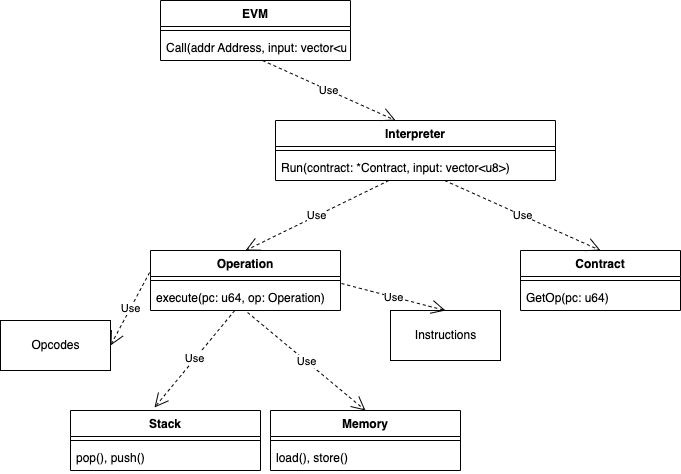

The diagram above was exported from draw.io. Its source (the exported page's mxGraphModel, read from the mxfile embedded in the PNG):
<mxGraphModel dx="1095" dy="943" grid="1" gridSize="10" guides="1" tooltips="1" connect="1" arrows="1" fold="1" page="1" pageScale="1" pageWidth="1169" pageHeight="827" math="0" shadow="0">
  <root>
    <mxCell id="0" />
    <mxCell id="1" parent="0" />
    <mxCell id="NJsA5Y4vg-bd1sTvKU4w-1" value="EVM" style="swimlane;fontStyle=1;align=center;verticalAlign=top;childLayout=stackLayout;horizontal=1;startSize=26;horizontalStack=0;resizeParent=1;resizeParentMax=0;resizeLast=0;collapsible=1;marginBottom=0;" vertex="1" parent="1">
      <mxGeometry x="440" y="190" width="190" height="60" as="geometry" />
    </mxCell>
    <mxCell id="NJsA5Y4vg-bd1sTvKU4w-3" value="" style="line;strokeWidth=1;fillColor=none;align=left;verticalAlign=middle;spacingTop=-1;spacingLeft=3;spacingRight=3;rotatable=0;labelPosition=right;points=[];portConstraint=eastwest;strokeColor=inherit;" vertex="1" parent="NJsA5Y4vg-bd1sTvKU4w-1">
      <mxGeometry y="26" width="190" height="8" as="geometry" />
    </mxCell>
    <mxCell id="NJsA5Y4vg-bd1sTvKU4w-4" value="Call(addr Address, input: vector&lt;u8&gt;) " style="text;strokeColor=none;fillColor=none;align=left;verticalAlign=top;spacingLeft=4;spacingRight=4;overflow=hidden;rotatable=0;points=[[0,0.5],[1,0.5]];portConstraint=eastwest;" vertex="1" parent="NJsA5Y4vg-bd1sTvKU4w-1">
      <mxGeometry y="34" width="190" height="26" as="geometry" />
    </mxCell>
    <mxCell id="NJsA5Y4vg-bd1sTvKU4w-5" value="Interpreter" style="swimlane;fontStyle=1;align=center;verticalAlign=top;childLayout=stackLayout;horizontal=1;startSize=26;horizontalStack=0;resizeParent=1;resizeParentMax=0;resizeLast=0;collapsible=1;marginBottom=0;" vertex="1" parent="1">
      <mxGeometry x="555" y="310" width="280" height="60" as="geometry" />
    </mxCell>
    <mxCell id="NJsA5Y4vg-bd1sTvKU4w-7" value="" style="line;strokeWidth=1;fillColor=none;align=left;verticalAlign=middle;spacingTop=-1;spacingLeft=3;spacingRight=3;rotatable=0;labelPosition=right;points=[];portConstraint=eastwest;strokeColor=inherit;" vertex="1" parent="NJsA5Y4vg-bd1sTvKU4w-5">
      <mxGeometry y="26" width="280" height="8" as="geometry" />
    </mxCell>
    <mxCell id="NJsA5Y4vg-bd1sTvKU4w-8" value="Run(contract: *Contract, input: vector&lt;u8&gt;) " style="text;strokeColor=none;fillColor=none;align=left;verticalAlign=top;spacingLeft=4;spacingRight=4;overflow=hidden;rotatable=0;points=[[0,0.5],[1,0.5]];portConstraint=eastwest;" vertex="1" parent="NJsA5Y4vg-bd1sTvKU4w-5">
      <mxGeometry y="34" width="280" height="26" as="geometry" />
    </mxCell>
    <mxCell id="NJsA5Y4vg-bd1sTvKU4w-9" value="Contract" style="swimlane;fontStyle=1;align=center;verticalAlign=top;childLayout=stackLayout;horizontal=1;startSize=26;horizontalStack=0;resizeParent=1;resizeParentMax=0;resizeLast=0;collapsible=1;marginBottom=0;" vertex="1" parent="1">
      <mxGeometry x="800" y="440" width="160" height="60" as="geometry" />
    </mxCell>
    <mxCell id="NJsA5Y4vg-bd1sTvKU4w-10" value="" style="line;strokeWidth=1;fillColor=none;align=left;verticalAlign=middle;spacingTop=-1;spacingLeft=3;spacingRight=3;rotatable=0;labelPosition=right;points=[];portConstraint=eastwest;strokeColor=inherit;" vertex="1" parent="NJsA5Y4vg-bd1sTvKU4w-9">
      <mxGeometry y="26" width="160" height="8" as="geometry" />
    </mxCell>
    <mxCell id="NJsA5Y4vg-bd1sTvKU4w-11" value="GetOp(pc: u64) " style="text;strokeColor=none;fillColor=none;align=left;verticalAlign=top;spacingLeft=4;spacingRight=4;overflow=hidden;rotatable=0;points=[[0,0.5],[1,0.5]];portConstraint=eastwest;" vertex="1" parent="NJsA5Y4vg-bd1sTvKU4w-9">
      <mxGeometry y="34" width="160" height="26" as="geometry" />
    </mxCell>
    <mxCell id="NJsA5Y4vg-bd1sTvKU4w-14" value="Operation" style="swimlane;fontStyle=1;align=center;verticalAlign=top;childLayout=stackLayout;horizontal=1;startSize=26;horizontalStack=0;resizeParent=1;resizeParentMax=0;resizeLast=0;collapsible=1;marginBottom=0;" vertex="1" parent="1">
      <mxGeometry x="430" y="440" width="190" height="60" as="geometry" />
    </mxCell>
    <mxCell id="NJsA5Y4vg-bd1sTvKU4w-15" value="" style="line;strokeWidth=1;fillColor=none;align=left;verticalAlign=middle;spacingTop=-1;spacingLeft=3;spacingRight=3;rotatable=0;labelPosition=right;points=[];portConstraint=eastwest;strokeColor=inherit;" vertex="1" parent="NJsA5Y4vg-bd1sTvKU4w-14">
      <mxGeometry y="26" width="190" height="8" as="geometry" />
    </mxCell>
    <mxCell id="NJsA5Y4vg-bd1sTvKU4w-16" value="execute(pc: u64, op: Operation) " style="text;strokeColor=none;fillColor=none;align=left;verticalAlign=top;spacingLeft=4;spacingRight=4;overflow=hidden;rotatable=0;points=[[0,0.5],[1,0.5]];portConstraint=eastwest;" vertex="1" parent="NJsA5Y4vg-bd1sTvKU4w-14">
      <mxGeometry y="34" width="190" height="26" as="geometry" />
    </mxCell>
    <mxCell id="NJsA5Y4vg-bd1sTvKU4w-17" value="Stack" style="swimlane;fontStyle=1;align=center;verticalAlign=top;childLayout=stackLayout;horizontal=1;startSize=26;horizontalStack=0;resizeParent=1;resizeParentMax=0;resizeLast=0;collapsible=1;marginBottom=0;" vertex="1" parent="1">
      <mxGeometry x="350" y="600" width="190" height="60" as="geometry">
        <mxRectangle x="170" y="490" width="70" height="30" as="alternateBounds" />
      </mxGeometry>
    </mxCell>
    <mxCell id="NJsA5Y4vg-bd1sTvKU4w-18" value="" style="line;strokeWidth=1;fillColor=none;align=left;verticalAlign=middle;spacingTop=-1;spacingLeft=3;spacingRight=3;rotatable=0;labelPosition=right;points=[];portConstraint=eastwest;strokeColor=inherit;" vertex="1" parent="NJsA5Y4vg-bd1sTvKU4w-17">
      <mxGeometry y="26" width="190" height="8" as="geometry" />
    </mxCell>
    <mxCell id="NJsA5Y4vg-bd1sTvKU4w-19" value="pop(), push()" style="text;strokeColor=none;fillColor=none;align=left;verticalAlign=top;spacingLeft=4;spacingRight=4;overflow=hidden;rotatable=0;points=[[0,0.5],[1,0.5]];portConstraint=eastwest;" vertex="1" parent="NJsA5Y4vg-bd1sTvKU4w-17">
      <mxGeometry y="34" width="190" height="26" as="geometry" />
    </mxCell>
    <mxCell id="NJsA5Y4vg-bd1sTvKU4w-24" value="Memory" style="swimlane;fontStyle=1;align=center;verticalAlign=top;childLayout=stackLayout;horizontal=1;startSize=26;horizontalStack=0;resizeParent=1;resizeParentMax=0;resizeLast=0;collapsible=1;marginBottom=0;" vertex="1" parent="1">
      <mxGeometry x="550" y="600" width="190" height="60" as="geometry">
        <mxRectangle x="170" y="490" width="70" height="30" as="alternateBounds" />
      </mxGeometry>
    </mxCell>
    <mxCell id="NJsA5Y4vg-bd1sTvKU4w-25" value="" style="line;strokeWidth=1;fillColor=none;align=left;verticalAlign=middle;spacingTop=-1;spacingLeft=3;spacingRight=3;rotatable=0;labelPosition=right;points=[];portConstraint=eastwest;strokeColor=inherit;" vertex="1" parent="NJsA5Y4vg-bd1sTvKU4w-24">
      <mxGeometry y="26" width="190" height="8" as="geometry" />
    </mxCell>
    <mxCell id="NJsA5Y4vg-bd1sTvKU4w-26" value="load(), store()" style="text;strokeColor=none;fillColor=none;align=left;verticalAlign=top;spacingLeft=4;spacingRight=4;overflow=hidden;rotatable=0;points=[[0,0.5],[1,0.5]];portConstraint=eastwest;" vertex="1" parent="NJsA5Y4vg-bd1sTvKU4w-24">
      <mxGeometry y="34" width="190" height="26" as="geometry" />
    </mxCell>
    <mxCell id="NJsA5Y4vg-bd1sTvKU4w-27" value="Opcodes" style="html=1;" vertex="1" parent="1">
      <mxGeometry x="280" y="510" width="110" height="50" as="geometry" />
    </mxCell>
    <mxCell id="NJsA5Y4vg-bd1sTvKU4w-28" value="Instructions" style="html=1;" vertex="1" parent="1">
      <mxGeometry x="670" y="500" width="110" height="50" as="geometry" />
    </mxCell>
    <mxCell id="NJsA5Y4vg-bd1sTvKU4w-30" value="Use" style="endArrow=open;endSize=12;dashed=1;html=1;rounded=0;exitX=0.537;exitY=1;exitDx=0;exitDy=0;exitPerimeter=0;entryX=0.429;entryY=0;entryDx=0;entryDy=0;entryPerimeter=0;" edge="1" parent="1" source="NJsA5Y4vg-bd1sTvKU4w-4" target="NJsA5Y4vg-bd1sTvKU4w-5">
      <mxGeometry width="160" relative="1" as="geometry">
        <mxPoint x="440" y="310" as="sourcePoint" />
        <mxPoint x="600" y="310" as="targetPoint" />
      </mxGeometry>
    </mxCell>
    <mxCell id="NJsA5Y4vg-bd1sTvKU4w-31" value="Use" style="endArrow=open;endSize=12;dashed=1;html=1;rounded=0;exitX=0.604;exitY=1;exitDx=0;exitDy=0;exitPerimeter=0;entryX=0.5;entryY=0;entryDx=0;entryDy=0;" edge="1" parent="1" source="NJsA5Y4vg-bd1sTvKU4w-8" target="NJsA5Y4vg-bd1sTvKU4w-9">
      <mxGeometry width="160" relative="1" as="geometry">
        <mxPoint x="940" y="300" as="sourcePoint" />
        <mxPoint x="1073.09" y="360" as="targetPoint" />
      </mxGeometry>
    </mxCell>
    <mxCell id="NJsA5Y4vg-bd1sTvKU4w-32" value="Use" style="endArrow=open;endSize=12;dashed=1;html=1;rounded=0;entryX=0.5;entryY=0;entryDx=0;entryDy=0;" edge="1" parent="1" source="NJsA5Y4vg-bd1sTvKU4w-8" target="NJsA5Y4vg-bd1sTvKU4w-14">
      <mxGeometry width="160" relative="1" as="geometry">
        <mxPoint x="400" y="340" as="sourcePoint" />
        <mxPoint x="560" y="340" as="targetPoint" />
      </mxGeometry>
    </mxCell>
    <mxCell id="NJsA5Y4vg-bd1sTvKU4w-33" value="Use" style="endArrow=open;endSize=12;dashed=1;html=1;rounded=0;entryX=1;entryY=0.5;entryDx=0;entryDy=0;exitX=-0.005;exitY=0.367;exitDx=0;exitDy=0;exitPerimeter=0;" edge="1" parent="1" source="NJsA5Y4vg-bd1sTvKU4w-14" target="NJsA5Y4vg-bd1sTvKU4w-27">
      <mxGeometry width="160" relative="1" as="geometry">
        <mxPoint x="678.3734939759036" y="380" as="sourcePoint" />
        <mxPoint x="535" y="450" as="targetPoint" />
      </mxGeometry>
    </mxCell>
    <mxCell id="NJsA5Y4vg-bd1sTvKU4w-34" value="Use" style="endArrow=open;endSize=12;dashed=1;html=1;rounded=0;entryX=0.442;entryY=-0.05;entryDx=0;entryDy=0;entryPerimeter=0;" edge="1" parent="1" source="NJsA5Y4vg-bd1sTvKU4w-16" target="NJsA5Y4vg-bd1sTvKU4w-17">
      <mxGeometry width="160" relative="1" as="geometry">
        <mxPoint x="439.04999999999995" y="472.02" as="sourcePoint" />
        <mxPoint x="410" y="535" as="targetPoint" />
      </mxGeometry>
    </mxCell>
    <mxCell id="NJsA5Y4vg-bd1sTvKU4w-35" value="Use" style="endArrow=open;endSize=12;dashed=1;html=1;rounded=0;entryX=0.5;entryY=0;entryDx=0;entryDy=0;exitX=0.511;exitY=1.077;exitDx=0;exitDy=0;exitPerimeter=0;" edge="1" parent="1" source="NJsA5Y4vg-bd1sTvKU4w-16" target="NJsA5Y4vg-bd1sTvKU4w-24">
      <mxGeometry width="160" relative="1" as="geometry">
        <mxPoint x="531.9637777777778" y="510" as="sourcePoint" />
        <mxPoint x="513.98" y="587" as="targetPoint" />
      </mxGeometry>
    </mxCell>
    <mxCell id="NJsA5Y4vg-bd1sTvKU4w-36" value="Use" style="endArrow=open;endSize=12;dashed=1;html=1;rounded=0;entryX=0.5;entryY=0;entryDx=0;entryDy=0;exitX=1.005;exitY=-0.038;exitDx=0;exitDy=0;exitPerimeter=0;" edge="1" parent="1" source="NJsA5Y4vg-bd1sTvKU4w-16" target="NJsA5Y4vg-bd1sTvKU4w-28">
      <mxGeometry width="160" relative="1" as="geometry">
        <mxPoint x="537.0899999999999" y="512.002" as="sourcePoint" />
        <mxPoint x="765" y="590" as="targetPoint" />
      </mxGeometry>
    </mxCell>
  </root>
</mxGraphModel>